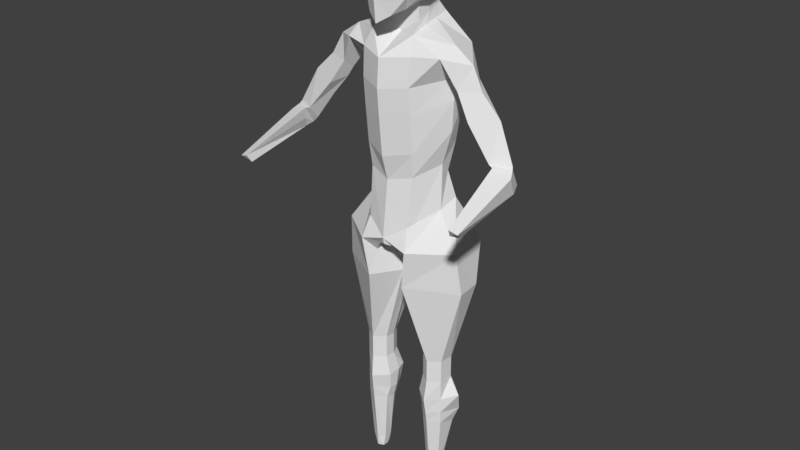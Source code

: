 # Source: tadhasana.blend  (saved by Blender 2.78.0; exported with 4.5.12 LTS)
import bpy
from mathutils import Matrix  # noqa: F401  (used for matrix-valued properties, if any)

bpy.ops.wm.read_factory_settings(use_empty=True)
scene = bpy.context.scene
scene.name = 'Scene'

# ---- collections
col_collection_1 = bpy.data.collections.new('Collection 1'); scene.collection.children.link(col_collection_1)

# ---- world
world_world = bpy.data.worlds.new('World'); scene.world = world_world
world_world.color = (0.05088, 0.05088, 0.05088)
world_world.use_sun_shadow = False
world_world.sun_shadow_jitter_overblur = 0.0
world_world.cycles.sampling_method = 'MANUAL'

# ---- meshes
me_cube_001 = bpy.data.meshes.new('Cube.001')
me_cube_001.from_pydata([(1.001, -1.028, -1.246), (1.0, -1.0, 1.0), (1.058, 1.033, -0.9595), (1.0, 1.0, 1.0), (0.5543, 1.247, -1.123), (0.5246, 1.167, 1.167), (1.167, 1.167, 0.5246), (1.225, 1.225, 0.0), (1.186, 1.18, -0.5033), (1.208, -0.579, -1.339), (1.293, -0.04657, -1.319), (1.232, 0.5178, -1.153), (1.167, 0.5246, 1.167), (1.225, 0.0, 1.225), (1.167, -0.5246, 1.167), (1.167, -1.167, 0.5246), (1.225, -1.225, -0.003438), (1.167, -1.167, -0.6177), (0.5246, -1.475, -1.985), (0.5246, -1.167, 1.167), (0.6725, 0.6247, 1.463), (0.724, 0.0, 1.566), (0.6725, -0.6247, 1.463), (0.8096, 0.5539, -2.205), (0.7235, 0.6264, -1.461), (0.7826, -0.08887, -1.657), (0.6906, -0.7619, -1.85), (0.6247, -1.565, -1.026), (0.6628, -1.6, 0.0), (0.6247, -1.463, 0.6725), (1.466, 0.6248, -0.6706), (1.566, -5.958e-06, -0.7726), (1.463, -0.6247, -0.7659), (1.6, 0.6628, 0.0), (1.732, 0.0, 0.0), (1.6, -0.6628, 0.0), (1.463, 0.6247, 0.6725), (1.566, 0.0, 0.724), (1.463, -0.6247, 0.6725), (0.6479, 1.528, -0.6116), (0.6628, 1.6, 0.0), (0.8687, -0.173, -2.364), (0.6247, 1.463, 0.6725), (0.6404, 1.394, -1.988), (1.186, -1.089, -3.56), (3.365, 0.06908, -3.743), (1.068, -0.7947, -8.818), (0.9311, 2.444, -3.369), (0.9602, 0.1328, -2.611), (0.9983, -0.7089, -2.821), (0.791, 1.645, -2.393), (1.159, -0.908, -7.7), (2.194, 0.35, -6.823), (0.9311, 2.118, -4.468), (0.9377, 1.409, -7.418), (1.713, 0.3851, -8.402), (0.9311, 1.487, -9.707), (1.159, -1.179, -4.817), (2.324, 0.2439, -4.514), (1.159, -1.083, -5.991), (2.324, 0.2653, -5.459), (0.9311, 1.686, -5.761), (1.145, 0.7755, -1.056), (1.084, 0.7623, 1.084), (0.5986, 0.896, 1.315), (0.6389, 0.9369, -1.292), (1.326, 0.9022, -0.5869), (1.412, 0.9438, 0.0), (1.315, 0.896, 0.5986), (0.725, 0.9739, -2.097), (2.265, 1.416, -3.346), (0.8756, 0.889, -2.502), (1.915, 0.9906, -7.465), (1.629, 0.8821, -8.861), (2.239, 1.181, -4.556), (2.239, 0.9756, -5.675), (2.501, 0.1049, -3.151), (2.326, 0.2297, -4.392), (2.323, -0.7181, -3.504), (2.868, 0.1563, -4.07), (2.323, -0.7181, -3.504), (2.868, 0.1563, -4.07), (2.323, -0.7181, -3.504), (2.868, 0.1563, -4.07), (5.253, 0.2818, -7.66), (5.58, -0.268, -7.183), (4.961, -0.7426, -7.262), (4.768, -0.1739, -7.807), (4.744, -0.6647, -7.205), (3.884, -0.007437, -4.707), (2.887, 0.1398, -5.159), (2.636, 0.9409, -4.0), (2.938, -0.358, -4.784), (4.796, -0.04967, -5.597), (4.04, 0.9055, -6.129), (3.159, 0.09296, -5.608), (3.602, -0.538, -5.837), (3.83, -0.05657, -6.48), (3.143, 0.3604, -5.521), (0.9787, -1.094, -11.74), (1.798, 0.2244, -10.4), (1.935, 1.06, -10.06), (0.6931, 1.843, -11.63), (1.012, -1.046, -11.05), (0.906, 2.204, -12.35), (2.2, 2.322, -12.19), (0.6931, 1.843, -11.63), (0.8195, -0.8455, -12.7), (0.2724, 1.44, -12.55), (0.1323, 0.1151, -13.9), (2.202, 1.55, -10.99), (0.4384, 1.939, -12.86), (0.8386, 0.9582, -12.24), (0.8514, 0.3262, -12.46), (0.3355, -1.158, -12.07), (3.017, 1.222, -13.96), (1.159, -1.437, -12.02), (2.909, -0.1531, -12.03), (2.875, 1.626, -12.13), (0.2637, 1.497, -14.25), (0.2872, 0.6886, -14.57), (0.6783, 2.046, -13.79), (1.782, 1.663, -15.16), (1.606, 2.459, -13.44), (0.9115, -1.288, -13.83), (1.585, -0.3296, -17.76), (2.178, 0.6832, -17.76), (1.769, 1.023, -17.76), (1.256, 0.9899, -17.76), (1.081, 0.05484, -17.76), (1.039, 0.5159, -17.76), (3.098, 0.05845, -13.98), (2.124, 0.02945, -17.76), (5.645, -0.3641, -7.309), (5.526, 0.1857, -8.134), (5.059, -0.5996, -7.789), (5.056, -0.1465, -8.087), (5.798, -0.6783, -7.515), (5.209, -0.4607, -8.226), (5.711, -0.3083, -8.295), (5.342, -3.941, -8.532), (5.471, -3.799, -8.755), (5.549, -3.532, -8.966), (5.256, -3.739, -8.87), (5.723, -3.884, -8.648), (2.178, 0.6832, -18.85), (1.769, 1.023, -18.85), (1.256, 0.9899, -18.85), (1.039, 0.5159, -18.85), (1.081, 0.05484, -18.85), (1.585, -0.3296, -18.85), (2.124, 0.02945, -18.85), (1.951, 0.4284, -23.54), (1.707, 0.758, -23.58), (1.434, 0.7526, -23.52), (1.274, 0.5511, -23.6), (1.267, 0.1389, -23.6), (1.588, -0.05244, -23.66), (1.947, 0.1225, -23.62), (0.8472, 0.6739, -19.72), (0.8721, 0.05484, -19.79), (1.815, 1.335, -19.47), (0.9327, 1.092, -19.66), (1.539, -0.4649, -19.86), (2.124, 0.02945, -19.8), (2.672, 0.6521, -19.67), (0.8638, 0.521, -20.55), (1.769, 1.21, -20.68), (1.571, -0.3711, -20.53), (2.402, 1.082, -20.7), (0.9368, 0.1589, -20.58), (1.188, 1.192, -20.63), (2.124, 0.02945, -20.53), (1.039, 0.5212, -21.25), (1.757, 1.038, -21.74), (1.585, -0.2918, -21.1), (2.156, 0.9209, -21.42), (1.081, 0.0785, -21.12), (1.275, 0.9154, -21.52), (2.124, 0.05411, -21.12), (1.841, 0.1503, -24.15), (1.607, -0.01924, -24.15), (1.332, 0.09301, -24.15), (1.321, 0.3833, -24.15), (1.436, 0.6784, -24.15), (1.672, 0.683, -24.2), (1.879, 0.4311, -24.18), (-1.001, -1.028, -1.246), (-1.0, -1.0, 1.0), (-1.058, 1.033, -0.9595), (-1.0, 1.0, 1.0), (-0.5543, 1.247, -1.123), (0.0, 1.313, -1.189), (0.0, 1.225, 1.225), (-0.5246, 1.167, 1.167), (-1.167, 1.167, 0.5246), (-1.225, 1.225, 0.0), (-1.186, 1.18, -0.5033), (-1.208, -0.579, -1.339), (-1.293, -0.04657, -1.319), (-1.232, 0.5178, -1.153), (-1.167, 0.5246, 1.167), (-1.225, 0.0, 1.225), (-1.167, -0.5246, 1.167), (-1.167, -1.167, 0.5246), (-1.225, -1.225, -0.003438), (-1.167, -1.167, -0.6177), (0.0, -1.738, -2.324), (-0.5246, -1.475, -1.985), (-0.5246, -1.167, 1.167), (0.0, -1.277, 1.225), (-0.6725, 0.6247, 1.463), (-0.724, 0.0, 1.566), (-0.6725, -0.6247, 1.463), (0.0, 0.6628, 1.6), (0.0, 0.0, 1.732), (0.0, -0.6628, 1.6), (-0.8096, 0.5539, -2.205), (0.0, -0.08887, -1.79), (0.0, -0.8929, -2.203), (-0.7235, 0.6264, -1.461), (-0.7826, -0.08887, -1.657), (-0.6906, -0.7619, -1.85), (-0.6247, -1.565, -1.026), (0.0, -1.827, -1.434), (-0.6628, -1.6, 0.0), (0.0, -1.732, 0.0), (-0.6247, -1.463, 0.6725), (0.0, -1.566, 0.724), (-1.466, 0.6248, -0.6706), (-1.566, -5.958e-06, -0.7726), (-1.463, -0.6247, -0.7659), (-1.6, 0.6628, 0.0), (-1.732, 0.0, 0.0), (-1.6, -0.6628, 0.0), (-1.463, 0.6247, 0.6725), (-1.566, 0.0, 0.724), (-1.463, -0.6247, 0.6725), (0.0, 1.635, -0.6699), (-0.6479, 1.528, -0.6116), (0.0, 1.732, 0.0), (-0.6628, 1.6, 0.0), (-0.8687, -0.173, -2.364), (0.0, 1.566, 0.724), (-0.6247, 1.463, 0.6725), (-0.6404, 1.394, -1.988), (0.0, 1.478, -2.053), (0.0, -0.173, -2.497), (-1.186, -1.089, -3.56), (-3.365, 0.06908, -3.743), (0.0, -1.598, -3.712), (-1.068, -0.7947, -8.818), (0.0, 2.55, -3.369), (-0.9311, 2.444, -3.369), (-0.9602, 0.1328, -2.611), (0.0, -0.2214, -2.955), (-0.9983, -0.7089, -2.821), (0.0, 1.74, -2.459), (-0.791, 1.645, -2.393), (-1.159, -0.908, -7.7), (0.0, -1.418, -7.931), (-2.194, 0.35, -6.823), (-0.9311, 2.118, -4.468), (-0.9377, 1.409, -7.418), (0.0, 1.407, -7.448), (0.0, -1.094, -9.062), (-1.713, 0.3851, -8.402), (-0.9311, 1.487, -9.707), (0.0, 1.487, -9.495), (-1.159, -1.179, -4.817), (-2.324, 0.2439, -4.514), (0.0, 2.224, -4.468), (0.0, -1.689, -4.97), (-1.159, -1.083, -5.991), (-2.324, 0.2653, -5.459), (0.0, -1.593, -6.143), (-0.9311, 1.686, -5.761), (0.0, 1.791, -5.761), (-1.145, 0.7755, -1.056), (-1.084, 0.7623, 1.084), (-0.5986, 0.896, 1.315), (0.0, 0.9438, 1.412), (-0.6389, 0.9369, -1.292), (-1.326, 0.9022, -0.5869), (-1.412, 0.9438, 0.0), (-1.315, 0.896, 0.5986), (-0.725, 0.9739, -2.097), (-2.265, 1.416, -3.346), (-0.8756, 0.889, -2.502), (-1.915, 0.9906, -7.465), (-1.629, 0.8821, -8.861), (-2.239, 1.181, -4.556), (-2.239, 0.9756, -5.675), (-2.501, 0.1049, -3.151), (-2.326, 0.2297, -4.392), (-2.323, -0.7181, -3.504), (-2.868, 0.1563, -4.07), (-2.323, -0.7181, -3.504), (-2.868, 0.1563, -4.07), (-2.323, -0.7181, -3.504), (-2.868, 0.1563, -4.07), (-5.253, 0.2818, -7.66), (-5.58, -0.268, -7.183), (-4.961, -0.7426, -7.262), (-4.768, -0.1739, -7.807), (-4.744, -0.6647, -7.205), (-3.884, -0.007437, -4.707), (-2.887, 0.1398, -5.159), (-2.636, 0.9409, -4.0), (-2.938, -0.358, -4.784), (-4.796, -0.04967, -5.597), (-4.04, 0.9055, -6.129), (-3.159, 0.09296, -5.608), (-3.602, -0.538, -5.837), (-3.83, -0.05657, -6.48), (-3.143, 0.3604, -5.521), (-0.9787, -1.094, -11.74), (0.0, -1.395, -11.68), (-1.798, 0.2244, -10.4), (-1.935, 1.06, -10.06), (-0.6931, 1.843, -11.63), (0.0, 1.695, -11.67), (-1.012, -1.046, -11.05), (-0.906, 2.204, -12.35), (-2.2, 2.322, -12.19), (-0.6931, 1.843, -11.63), (0.0, 1.695, -11.45), (-0.8195, -0.8455, -12.7), (0.0, -1.354, -11.97), (-0.2724, 1.44, -12.55), (0.0, 0.3317, -11.99), (-0.1323, 0.1151, -13.9), (-2.202, 1.55, -10.99), (0.0, 0.9504, -12.0), (0.0, 1.736, -12.21), (-0.4384, 1.939, -12.86), (-0.8386, 0.9582, -12.24), (-0.8514, 0.3262, -12.46), (-0.3355, -1.158, -12.07), (-3.017, 1.222, -13.96), (-1.159, -1.437, -12.02), (-2.909, -0.1531, -12.03), (-2.875, 1.626, -12.13), (-0.2637, 1.497, -14.25), (-0.2872, 0.6886, -14.57), (-0.6783, 2.046, -13.79), (-1.782, 1.663, -15.16), (-1.606, 2.459, -13.44), (-0.9115, -1.288, -13.83), (-1.585, -0.3296, -17.76), (-2.178, 0.6832, -17.76), (-1.769, 1.023, -17.76), (-1.256, 0.9899, -17.76), (-1.081, 0.05484, -17.76), (-1.039, 0.5159, -17.76), (-3.098, 0.05845, -13.98), (-2.124, 0.02945, -17.76), (-5.645, -0.3641, -7.309), (-5.526, 0.1857, -8.134), (-5.059, -0.5996, -7.789), (-5.056, -0.1465, -8.087), (-5.798, -0.6783, -7.515), (-5.209, -0.4607, -8.226), (-5.711, -0.3083, -8.295), (-5.342, -3.941, -8.532), (-5.471, -3.799, -8.755), (-5.549, -3.532, -8.966), (-5.256, -3.739, -8.87), (-5.723, -3.884, -8.648), (-2.178, 0.6832, -18.85), (-1.769, 1.023, -18.85), (-1.256, 0.9899, -18.85), (-1.039, 0.5159, -18.85), (-1.081, 0.05484, -18.85), (-1.585, -0.3296, -18.85), (-2.124, 0.02945, -18.85), (-1.951, 0.4284, -23.54), (-1.707, 0.758, -23.58), (-1.434, 0.7526, -23.52), (-1.274, 0.5511, -23.6), (-1.267, 0.1389, -23.6), (-1.588, -0.05244, -23.66), (-1.947, 0.1225, -23.62), (-0.8472, 0.6739, -19.72), (-0.8721, 0.05484, -19.79), (-1.815, 1.335, -19.47), (-0.9327, 1.092, -19.66), (-1.539, -0.4649, -19.86), (-2.124, 0.02945, -19.8), (-2.672, 0.6521, -19.67), (-0.8638, 0.521, -20.55), (-1.769, 1.21, -20.68), (-1.571, -0.3711, -20.53), (-2.402, 1.082, -20.7), (-0.9368, 0.1589, -20.58), (-1.188, 1.192, -20.63), (-2.124, 0.02945, -20.53), (-1.039, 0.5212, -21.25), (-1.757, 1.038, -21.74), (-1.585, -0.2918, -21.1), (-2.156, 0.9209, -21.42), (-1.081, 0.0785, -21.12), (-1.275, 0.9154, -21.52), (-2.124, 0.05411, -21.12), (-1.841, 0.1503, -24.15), (-1.607, -0.01924, -24.15), (-1.332, 0.09301, -24.15), (-1.321, 0.3833, -24.15), (-1.436, 0.6784, -24.15), (-1.672, 0.683, -24.2), (-1.879, 0.4311, -24.18)], [(122, 123), (121, 123), (116, 124), (346, 347), (345, 347), (340, 348)], [(42, 5, 3, 6), (38, 14, 1, 15), (26, 9, 0, 18), (14, 22, 19, 1), (22, 216, 210, 19), (63, 64, 20, 12), (12, 20, 21, 13), (13, 21, 22, 14), (64, 281, 214, 20), (20, 214, 215, 21), (21, 215, 216, 22), (219, 26, 18, 207), (257, 50, 47, 252), (49, 255, 250, 44), (218, 25, 26, 219), (65, 62, 11, 24), (24, 11, 10, 25), (25, 10, 9, 26), (0, 17, 27, 18), (18, 27, 224, 207), (17, 16, 28, 27), (27, 28, 226, 224), (16, 15, 29, 28), (28, 29, 228, 226), (15, 1, 19, 29), (29, 19, 210, 228), (9, 32, 17, 0), (32, 35, 16, 17), (35, 38, 15, 16), (62, 66, 30, 11), (11, 30, 31, 10), (10, 31, 32, 9), (66, 67, 33, 30), (30, 33, 34, 31), (31, 34, 35, 32), (67, 68, 36, 33), (33, 36, 37, 34), (34, 37, 38, 35), (68, 63, 12, 36), (36, 12, 13, 37), (37, 13, 14, 38), (4, 39, 8, 2), (39, 40, 7, 8), (40, 42, 6, 7), (192, 238, 39, 4), (238, 240, 40, 39), (240, 243, 42, 40), (243, 193, 5, 42), (192, 4, 43, 246), (25, 218, 247, 41), (24, 25, 41, 23), (65, 24, 23, 69), (48, 49, 44, 78, 76), (71, 48, 76, 70), (277, 61, 54, 264), (75, 60, 52, 72), (69, 23, 48, 71), (23, 41, 49, 48), (41, 247, 255, 49), (246, 43, 50, 257), (51, 260, 265, 46), (52, 51, 46, 55), (60, 59, 51, 52), (59, 275, 260, 51), (268, 56, 102, 321), (56, 73, 101, 102), (72, 52, 55, 73), (264, 54, 56, 268), (44, 250, 272, 57), (93, 96, 88, 85), (70, 77, 58, 74), (252, 47, 53, 271), (57, 272, 275, 59), (58, 57, 59, 60), (74, 58, 60, 75), (271, 53, 61, 277), (53, 74, 75, 61), (47, 70, 74, 53), (54, 72, 73, 56), (73, 55, 100, 101), (43, 69, 71, 50), (61, 75, 72, 54), (50, 71, 70, 47), (4, 65, 69, 43), (6, 3, 63, 68), (7, 6, 68, 67), (8, 7, 67, 66), (2, 8, 66, 62), (4, 2, 62, 65), (5, 193, 281, 64), (3, 5, 64, 63), (78, 79, 81, 80), (70, 76, 45), (96, 95, 97, 87, 88), (76, 78, 45), (77, 78, 44, 57, 58), (94, 93, 85, 84), (80, 81, 83, 82), (95, 94, 97), (84, 85, 133, 134), (87, 84, 134, 136), (88, 87, 136), (77, 70, 91, 90), (70, 45, 89, 91), (78, 77, 90, 92), (45, 78, 92, 89), (90, 91, 98), (91, 89, 93, 94), (92, 90, 95, 96), (89, 92, 96, 93), (97, 94, 84, 87), (94, 95, 98), (98, 95, 90), (98, 91, 94), (100, 99, 103), (321, 102, 106, 326), (55, 46, 99, 100), (46, 265, 317, 99), (105, 110, 118), (102, 101, 106), (99, 317, 103), (103, 317, 328, 114, 107, 116), (117, 116, 107, 109, 124), (326, 106, 104, 334), (110, 104, 106, 101), (330, 114, 328), (333, 112, 113, 330), (107, 108, 109), (107, 113, 108), (113, 112, 111, 108), (112, 104, 111), (114, 330, 113, 107), (104, 112, 333, 334), (101, 100, 117), (100, 103, 116, 117), (117, 131, 115), (105, 104, 110), (117, 118, 110, 101), (118, 117, 115), (109, 108, 119, 120), (119, 111, 104, 121), (108, 111, 119), (119, 121, 122), (115, 122, 121, 104, 123), (126, 115, 131, 132), (131, 124, 125, 132), (109, 129, 125, 124), (120, 130, 129, 109), (120, 119, 128, 130), (119, 122, 127, 128), (122, 115, 126, 127), (131, 117, 124), (118, 115, 105), (105, 123, 104), (123, 105, 115), (129, 130, 148, 149), (85, 88, 133), (138, 139, 142, 143), (140, 86, 135), (144, 139, 137), (137, 86, 140, 144), (88, 136, 138, 135, 86), (136, 134, 139, 138), (134, 133, 137, 139), (133, 88, 86, 137), (141, 140, 143), (144, 140, 141), (143, 142, 141), (141, 142, 144), (138, 140, 135), (143, 140, 138), (139, 144, 142), (177, 173, 155, 156), (128, 127, 146, 147), (125, 129, 149, 150), (130, 128, 147, 148), (127, 126, 145, 146), (132, 125, 150, 151), (126, 132, 151, 145), (155, 154, 184, 183), (178, 174, 153, 154), (179, 175, 157, 158), (175, 177, 156, 157), (173, 178, 154, 155), (174, 176, 152, 153), (176, 179, 158, 152), (145, 151, 164, 165), (146, 145, 165, 161), (148, 147, 162, 159), (150, 149, 160, 163), (151, 150, 163, 164), (147, 146, 161, 162), (149, 148, 159, 160), (165, 164, 172, 169), (161, 165, 169, 167), (159, 162, 171, 166), (163, 160, 170, 168), (164, 163, 168, 172), (162, 161, 167, 171), (160, 159, 166, 170), (169, 172, 179, 176), (167, 169, 176, 174), (166, 171, 178, 173), (168, 170, 177, 175), (172, 168, 175, 179), (171, 167, 174, 178), (170, 166, 173, 177), (153, 152, 186, 185), (157, 156, 182, 181), (158, 157, 181, 180), (154, 153, 185, 184), (156, 155, 183, 182), (152, 158, 180, 186), (185, 186, 180, 181, 182, 183, 184), (244, 195, 190, 194), (237, 204, 188, 203), (222, 208, 187, 198), (203, 188, 209, 213), (213, 209, 210, 216), (279, 201, 211, 280), (201, 202, 212, 211), (202, 203, 213, 212), (280, 211, 214, 281), (211, 212, 215, 214), (212, 213, 216, 215), (219, 207, 208, 222), (257, 252, 253, 258), (256, 248, 250, 255), (218, 219, 222, 221), (282, 220, 200, 278), (220, 221, 199, 200), (221, 222, 198, 199), (187, 208, 223, 206), (208, 207, 224, 223), (206, 223, 225, 205), (223, 224, 226, 225), (205, 225, 227, 204), (225, 226, 228, 227), (204, 227, 209, 188), (227, 228, 210, 209), (198, 187, 206, 231), (231, 206, 205, 234), (234, 205, 204, 237), (278, 200, 229, 283), (200, 199, 230, 229), (199, 198, 231, 230), (283, 229, 232, 284), (229, 230, 233, 232), (230, 231, 234, 233), (284, 232, 235, 285), (232, 233, 236, 235), (233, 234, 237, 236), (285, 235, 201, 279), (235, 236, 202, 201), (236, 237, 203, 202), (191, 189, 197, 239), (239, 197, 196, 241), (241, 196, 195, 244), (192, 191, 239, 238), (238, 239, 241, 240), (240, 241, 244, 243), (243, 244, 194, 193), (192, 246, 245, 191), (221, 242, 247, 218), (220, 217, 242, 221), (282, 286, 217, 220), (254, 293, 295, 248, 256), (288, 287, 293, 254), (277, 264, 263, 276), (292, 289, 261, 274), (286, 288, 254, 217), (217, 254, 256, 242), (242, 256, 255, 247), (246, 257, 258, 245), (259, 251, 265, 260), (261, 266, 251, 259), (274, 261, 259, 273), (273, 259, 260, 275), (268, 321, 320, 267), (267, 320, 319, 290), (289, 290, 266, 261), (264, 268, 267, 263), (248, 269, 272, 250), (310, 302, 305, 313), (287, 291, 270, 294), (252, 271, 262, 253), (269, 273, 275, 272), (270, 274, 273, 269), (291, 292, 274, 270), (271, 277, 276, 262), (262, 276, 292, 291), (253, 262, 291, 287), (263, 267, 290, 289), (290, 319, 318, 266), (245, 258, 288, 286), (276, 263, 289, 292), (258, 253, 287, 288), (191, 245, 286, 282), (195, 285, 279, 190), (196, 284, 285, 195), (197, 283, 284, 196), (189, 278, 283, 197), (191, 282, 278, 189), (194, 280, 281, 193), (190, 279, 280, 194), (295, 297, 298, 296), (287, 249, 293), (313, 305, 304, 314, 312), (293, 249, 295), (294, 270, 269, 248, 295), (311, 301, 302, 310), (297, 299, 300, 298), (312, 314, 311), (301, 358, 357, 302), (304, 360, 358, 301), (305, 360, 304), (294, 307, 308, 287), (287, 308, 306, 249), (295, 309, 307, 294), (249, 306, 309, 295), (307, 315, 308), (308, 311, 310, 306), (309, 313, 312, 307), (306, 310, 313, 309), (314, 304, 301, 311), (311, 315, 312), (315, 307, 312), (315, 311, 308), (318, 322, 316), (321, 326, 325, 320), (266, 318, 316, 251), (251, 316, 317, 265), (324, 342, 332), (320, 325, 319), (316, 322, 317), (322, 340, 327, 338, 328, 317), (341, 348, 331, 327, 340), (326, 334, 323, 325), (332, 319, 325, 323), (330, 328, 338), (333, 330, 337, 336), (327, 331, 329), (327, 329, 337), (337, 329, 335, 336), (336, 335, 323), (338, 327, 337, 330), (323, 334, 333, 336), (319, 341, 318), (318, 341, 340, 322), (341, 339, 355), (324, 332, 323), (341, 319, 332, 342), (342, 339, 341), (331, 344, 343, 329), (343, 345, 323, 335), (329, 343, 335), (343, 346, 345), (339, 347, 323, 345, 346), (350, 356, 355, 339), (355, 356, 349, 348), (331, 348, 349, 353), (344, 331, 353, 354), (344, 354, 352, 343), (343, 352, 351, 346), (346, 351, 350, 339), (355, 348, 341), (342, 324, 339), (324, 323, 347), (347, 339, 324), (353, 373, 372, 354), (302, 357, 305), (362, 367, 366, 363), (364, 359, 303), (368, 361, 363), (361, 368, 364, 303), (305, 303, 359, 362, 360), (360, 362, 363, 358), (358, 363, 361, 357), (357, 361, 303, 305), (365, 367, 364), (368, 365, 364), (367, 365, 366), (365, 368, 366), (362, 359, 364), (367, 362, 364), (363, 366, 368), (401, 380, 379, 397), (352, 371, 370, 351), (349, 374, 373, 353), (354, 372, 371, 352), (351, 370, 369, 350), (356, 375, 374, 349), (350, 369, 375, 356), (379, 407, 408, 378), (402, 378, 377, 398), (403, 382, 381, 399), (399, 381, 380, 401), (397, 379, 378, 402), (398, 377, 376, 400), (400, 376, 382, 403), (369, 389, 388, 375), (370, 385, 389, 369), (372, 383, 386, 371), (374, 387, 384, 373), (375, 388, 387, 374), (371, 386, 385, 370), (373, 384, 383, 372), (389, 393, 396, 388), (385, 391, 393, 389), (383, 390, 395, 386), (387, 392, 394, 384), (388, 396, 392, 387), (386, 395, 391, 385), (384, 394, 390, 383), (393, 400, 403, 396), (391, 398, 400, 393), (390, 397, 402, 395), (392, 399, 401, 394), (396, 403, 399, 392), (395, 402, 398, 391), (394, 401, 397, 390), (377, 409, 410, 376), (381, 405, 406, 380), (382, 404, 405, 381), (378, 408, 409, 377), (380, 406, 407, 379), (376, 410, 404, 382), (409, 408, 407, 406, 405, 404, 410)])
me_cube_001.use_remesh_preserve_volume = False
me_cube_001.use_remesh_preserve_attributes = False
me_cube_001.use_mirror_vertex_groups = False
me_cube_001.update()
arm_armature = bpy.data.armatures.new('Armature')  # bones are not reproduced

# ---- objects
ob_armature = bpy.data.objects.new('Armature', arm_armature)
ob_cube = bpy.data.objects.new('Cube', me_cube_001)

# ---- transforms, parenting, visibility, modifiers, constraints
ob_armature.location = (0.02635, 2.052, -11.88)
ob_armature.rotation_euler = (0.2088, 4.603e-17, 4.824e-18)
ob_armature.scale = (0.6387, 0.6387, 0.6387)
ob_armature.lineart.crease_threshold = 0.0
ob_cube.parent = ob_armature
ob_cube.matrix_parent_inverse = Matrix(((1.566, -1.513e-09, -2.328e-10, -0.04125), (7.553e-18, 1.532, 0.3246, 0.7146), (7.207e-17, -0.3246, 1.532, 18.86), (0.0, 0.0, 0.0, 1.0)))
ob_cube.location = (-9.322e-05, 0.1558, -0.008902)
ob_cube.lineart.crease_threshold = 0.0
_vg = ob_cube.vertex_groups.new(name='tailbone - spine 0')
for _i, _w in zip([102, 320, 321, 326], [0.07401, 0.07175, 0.2294, 0.06608]): _vg.add([_i], _w, 'REPLACE')
_vg = ob_cube.vertex_groups.new(name='spine 1')
for _i, _w in zip([102, 104, 106, 108, 111, 121, 123, 320, 321, 323, 325, 326, 329, 330, 333, 334, 335], [0.09919, 0.07769, 0.1637, 0.007032, 0.03425, 0.001332, 0.0007794, 0.09616, 0.3072, 0.0844, 0.1619, 0.6755, 0.008226, 0.02915, 0.1437, 0.5268, 0.03798]): _vg.add([_i], _w, 'REPLACE')
_vg = ob_cube.vertex_groups.new(name='spine 2')
_vg = ob_cube.vertex_groups.new(name='spine 3')
_vg = ob_cube.vertex_groups.new(name='spine 4')
_vg = ob_cube.vertex_groups.new(name='spine 5')
for _i, _w in zip([55, 56, 73, 100, 101, 102, 110, 266, 267, 268, 289, 290, 318, 319, 320, 321, 332], [0.05504, 0.7582, 0.1503, 0.04618, 0.1575, 0.1039, 0.03562, 0.05665, 0.7451, 0.9309, 0.001495, 0.1516, 0.04899, 0.1581, 0.09934, 0.07947, 0.0376]): _vg.add([_i], _w, 'REPLACE')
_vg = ob_cube.vertex_groups.new(name='spine 6')
for _i, _w in zip([46, 51, 52, 54, 55, 56, 59, 72, 73, 99, 100, 101, 103, 114, 251, 259, 260, 261, 263, 265, 266, 267, 272, 273, 275, 289, 290, 316, 317, 318, 319, 322, 328, 338], [0.5301, 0.2011, 0.05122, 0.02032, 0.2525, 0.04633, 0.05965, 0.08177, 0.3736, 0.08439, 0.06623, 0.06754, 0.06036, 0.01814, 0.5269, 0.2014, 0.2274, 0.05288, 0.02388, 0.5837, 0.2527, 0.04958, 0.01181, 0.06001, 0.07096, 0.08331, 0.3637, 0.08394, 0.07858, 0.06742, 0.06812, 0.06049, 0.04204, 0.01825]): _vg.add([_i], _w, 'REPLACE')
_vg = ob_cube.vertex_groups.new(name='spine 7')
for _i, _w in zip([46, 51, 52, 55, 72, 73, 100, 101, 251, 259, 260, 261, 265, 266, 289, 290, 318, 319], [0.108, 0.05174, 0.06265, 0.3373, 0.0862, 0.1257, 0.034, 0.008178, 0.1063, 0.05144, 0.02655, 0.06263, 0.05903, 0.3277, 0.08584, 0.1248, 0.0343, 0.009222]): _vg.add([_i], _w, 'REPLACE')
_vg = ob_cube.vertex_groups.new(name='spine 8')
_vg = ob_cube.vertex_groups.new(name='spine 9')
for _i, _w in zip([46, 51, 52, 54, 55, 57, 59, 60, 61, 72, 73, 75, 100, 101, 250, 251, 259, 260, 261, 263, 264, 265, 266, 268, 269, 272, 273, 274, 275, 276, 289, 290, 292, 318, 319], [0.1501, 0.4292, 0.2613, 0.7986, 0.1533, 0.05619, 0.1376, 0.07161, 0.0758, 0.5242, 0.1352, 0.07916, 0.005824, 0.002359, 0.003743, 0.1512, 0.4274, 0.458, 0.2639, 0.7863, 0.99, 0.1318, 0.1559, 0.003528, 0.05597, 0.06888, 0.1383, 0.07593, 0.1528, 0.08143, 0.5177, 0.1376, 0.09495, 0.008321, 0.004888]): _vg.add([_i], _w, 'REPLACE')
_vg = ob_cube.vertex_groups.new(name='spine 10')
_vg = ob_cube.vertex_groups.new(name='spine 11')
for _i, _w in zip([51, 52, 55, 59, 60, 72, 75, 259, 260, 261, 266, 273, 274, 289, 292], [0.05798, 0.2384, 0.01205, 0.01087, 0.06519, 0.07878, 0.05021, 0.05745, 0.01018, 0.2343, 0.01289, 0.01109, 0.06592, 0.07904, 0.05851]): _vg.add([_i], _w, 'REPLACE')
_vg = ob_cube.vertex_groups.new(name='spine 12')
for _i, _w in zip([44, 46, 51, 52, 57, 58, 59, 60, 72, 74, 75, 248, 250, 251, 259, 260, 261, 269, 272, 273, 274, 275, 292], [0.03754, 0.002595, 0.09337, 0.07483, 0.1412, 0.01247, 0.3532, 0.1247, 0.0138, 0.006517, 0.1849, 0.01493, 0.06589, 0.001833, 0.08744, 0.08832, 0.02965, 0.1344, 0.1694, 0.3398, 0.07098, 0.376, 0.008218]): _vg.add([_i], _w, 'REPLACE')
_vg = ob_cube.vertex_groups.new(name='spine 13')
for _i, _w in zip([52, 53, 54, 57, 58, 59, 60, 61, 72, 74, 75, 250, 261, 262, 263, 269, 271, 272, 273, 274, 275, 276, 277, 289, 291, 292], [0.08129, 0.06134, 0.06381, 0.0571, 0.01575, 0.05201, 0.1124, 0.7375, 0.05916, 0.04901, 0.3087, 0.05556, 0.05146, 0.06298, 0.06279, 0.05203, 0.003712, 0.1667, 0.03417, 0.06601, 0.06242, 0.7047, 0.9832, 0.04201, 0.01692, 0.1738]): _vg.add([_i], _w, 'REPLACE')
_vg = ob_cube.vertex_groups.new(name='spine 14')
_vg = ob_cube.vertex_groups.new(name='spine 15')
for _i, _w in zip([53, 252, 253, 262, 271], [0.1004, 0.06288, 0.002048, 0.1075, 0.8741]): _vg.add([_i], _w, 'REPLACE')
_vg = ob_cube.vertex_groups.new(name='spine 16')
for _i, _w in zip([47, 252, 253], [0.1035, 0.7106, 0.1106]): _vg.add([_i], _w, 'REPLACE')
_vg = ob_cube.vertex_groups.new(name='spine 17')
_vg = ob_cube.vertex_groups.new(name='spine 18')
for _i, _w in zip([23, 24, 25, 26, 41, 43, 44, 47, 48, 49, 50, 65, 69, 71, 217, 218, 219, 220, 221, 222, 242, 245, 246, 247, 248, 250, 252, 253, 254, 255, 256, 257, 258, 282, 286, 287, 288], [0.1573, 0.04703, 0.04307, 0.002397, 0.1106, 0.1608, 0.04146, 0.08253, 0.1899, 0.1088, 0.6799, 0.01927, 0.1958, 0.5127, 0.1587, 0.05168, 0.001033, 0.05101, 0.04387, 0.002743, 0.109, 0.1688, 0.06623, 0.1164, 0.01933, 0.05407, 0.06707, 0.08621, 0.1853, 0.2567, 0.102, 0.9191, 0.6592, 0.02578, 0.2005, 0.008924, 0.4983]): _vg.add([_i], _w, 'REPLACE')
_vg = ob_cube.vertex_groups.new(name='spine 19')
for _i, _w in zip([23, 41, 48, 49, 71, 217, 242, 254, 255, 256, 288], [0.05969, 0.03582, 0.1293, 0.05521, 0.01656, 0.0599, 0.03401, 0.1273, 0.004357, 0.05209, 0.01803]): _vg.add([_i], _w, 'REPLACE')
_vg = ob_cube.vertex_groups.new(name='spine 20')
for _i, _w in zip([0, 2, 4, 9, 10, 11, 17, 18, 23, 24, 25, 26, 27, 30, 31, 32, 41, 43, 44, 48, 49, 50, 62, 65, 66, 69, 71, 187, 189, 191, 198, 199, 200, 206, 207, 208, 217, 218, 219, 220, 221, 222, 223, 224, 229, 230, 231, 242, 245, 246, 247, 248, 250, 254, 255, 256, 257, 258, 278, 282, 283, 286, 288], [0.0365, 0.03558, 0.05483, 0.05635, 0.06648, 0.06317, 0.001983, 0.04779, 0.4422, 0.1396, 0.1342, 0.07362, 0.004645, 0.01299, 0.02167, 0.01624, 0.3248, 0.6751, 0.04729, 0.217, 0.1217, 0.1402, 0.05637, 0.1056, 0.002647, 0.5628, 0.2081, 0.03673, 0.04134, 0.05977, 0.05655, 0.067, 0.06472, 0.002446, 0.04511, 0.04771, 0.4296, 0.1375, 0.07018, 0.1407, 0.1332, 0.07345, 0.004788, 0.0163, 0.01582, 0.02334, 0.01711, 0.3168, 0.6508, 0.8951, 0.2943, 0.02465, 0.04617, 0.2123, 0.1776, 0.1156, 0.04486, 0.1453, 0.05863, 0.1091, 0.005969, 0.542, 0.2077]): _vg.add([_i], _w, 'REPLACE')
_vg = ob_cube.vertex_groups.new(name='spine 21')
for _i, _w in zip([41, 49, 218, 242, 247, 255, 256], [0.0238, 0.008714, 0.05795, 0.02318, 0.1873, 0.08901, 0.005817]): _vg.add([_i], _w, 'REPLACE')
_vg = ob_cube.vertex_groups.new(name='Bone.023')
_vg = ob_cube.vertex_groups.new(name='Bone.024')
_vg = ob_cube.vertex_groups.new(name='Bone.025')
for _i, _w in zip([0, 1, 2, 4, 6, 7, 8, 9, 10, 11, 12, 13, 14, 15, 16, 17, 18, 19, 21, 22, 23, 24, 25, 26, 27, 28, 29, 30, 31, 32, 33, 34, 35, 36, 37, 38, 39, 40, 41, 43, 48, 49, 62, 63, 65, 66, 67, 68, 69, 71, 187, 188, 189, 190, 191, 192, 195, 196, 197, 198, 199, 200, 201, 202, 203, 204, 205, 206, 207, 208, 209, 210, 212, 213, 215, 216, 217, 218, 219, 220, 221, 222, 223, 224, 225, 226, 227, 228, 229, 230, 231, 232, 233, 234, 235, 236, 237, 238, 239, 240, 241, 242, 245, 246, 247, 254, 255, 256, 278, 279, 282, 283, 284, 285, 286, 288], [0.2059, 0.05664, 0.1123, 0.1817, 0.004372, 0.01986, 0.05324, 0.1866, 0.1777, 0.1576, 0.00729, 0.02025, 0.03833, 0.07415, 0.1006, 0.1483, 0.3446, 0.0561, 0.0116, 0.03173, 0.09822, 0.3369, 0.3154, 0.2516, 0.2787, 0.1212, 0.07806, 0.08363, 0.107, 0.1256, 0.0465, 0.06267, 0.07906, 0.01785, 0.03673, 0.05627, 0.04458, 0.001632, 0.09284, 0.03116, 0.05769, 0.03035, 0.1257, 0.002418, 0.1766, 0.06915, 0.03275, 0.0106, 0.05964, 0.00866, 0.2061, 0.05713, 0.1213, 0.0005764, 0.2011, 0.922, 0.007967, 0.02581, 0.05824, 0.1868, 0.1783, 0.1598, 0.009089, 0.02174, 0.03956, 0.07475, 0.1013, 0.149, 0.3668, 0.3447, 0.05633, 0.05684, 0.0124, 0.03236, 0.008622, 0.02907, 0.09895, 0.1825, 0.2671, 0.3324, 0.3118, 0.2509, 0.2787, 0.3561, 0.1215, 0.1295, 0.07834, 0.07936, 0.08713, 0.1089, 0.1267, 0.05069, 0.06435, 0.08017, 0.02083, 0.03903, 0.05712, 0.1016, 0.05469, 0.01079, 0.007231, 0.09219, 0.04184, 0.0001639, 0.06215, 0.0574, 0.0364, 0.02627, 0.1312, 0.00438, 0.1875, 0.07375, 0.03833, 0.01391, 0.0636, 0.01254]): _vg.add([_i], _w, 'REPLACE')
_vg = ob_cube.vertex_groups.new(name='Bone.026')
for _i, _w in zip([0, 1, 2, 3, 4, 5, 6, 7, 8, 9, 10, 11, 12, 13, 14, 15, 16, 17, 18, 19, 20, 21, 22, 23, 24, 25, 26, 27, 28, 29, 30, 31, 32, 33, 34, 35, 36, 37, 38, 39, 40, 41, 42, 43, 48, 62, 63, 64, 65, 66, 67, 68, 69, 71, 187, 188, 189, 190, 191, 192, 194, 195, 196, 197, 198, 199, 200, 201, 202, 203, 204, 205, 206, 207, 208, 209, 210, 211, 212, 213, 214, 215, 216, 217, 218, 219, 220, 221, 222, 223, 224, 225, 226, 227, 228, 229, 230, 231, 232, 233, 234, 235, 236, 237, 238, 239, 240, 241, 242, 244, 245, 247, 254, 255, 278, 279, 280, 282, 283, 284, 285, 286, 288], [0.242, 0.05507, 0.2561, 0.01299, 0.5861, 0.002735, 0.02914, 0.05734, 0.09977, 0.1749, 0.1397, 0.1533, 0.0165, 0.02489, 0.03914, 0.07147, 0.09719, 0.1471, 0.2182, 0.05347, 0.005888, 0.01503, 0.03127, 0.05525, 0.2457, 0.1622, 0.2637, 0.2366, 0.1101, 0.07264, 0.1065, 0.1035, 0.121, 0.06192, 0.06625, 0.07822, 0.03307, 0.04305, 0.05634, 0.136, 0.05117, 0.05254, 0.01193, 0.06181, 0.009653, 0.2073, 0.01418, 0.003563, 0.5091, 0.112, 0.06052, 0.03075, 0.07088, 0.00271, 0.2416, 0.05528, 0.2442, 0.01377, 0.5432, 0.01581, 0.003177, 0.03024, 0.05796, 0.09956, 0.1747, 0.139, 0.1506, 0.0172, 0.02551, 0.03967, 0.07172, 0.09743, 0.1472, 0.2097, 0.218, 0.05358, 0.05369, 0.006293, 0.01539, 0.03156, 0.002013, 0.01132, 0.02803, 0.05655, 0.3093, 0.2391, 0.2366, 0.1613, 0.2634, 0.2365, 0.2116, 0.1102, 0.1148, 0.07277, 0.07288, 0.1055, 0.1034, 0.1212, 0.06226, 0.06663, 0.07858, 0.034, 0.04386, 0.05668, 0.008725, 0.1346, 0.004483, 0.05179, 0.05308, 0.01269, 0.06282, 0.08337, 0.01081, 0.04027, 0.2003, 0.01491, 0.003987, 0.4774, 0.1106, 0.06094, 0.03175, 0.07173, 0.005073]): _vg.add([_i], _w, 'REPLACE')
_vg = ob_cube.vertex_groups.new(name='Bone.027')
for _i, _w in zip([0, 1, 2, 3, 4, 5, 6, 7, 8, 9, 10, 11, 12, 13, 14, 15, 16, 17, 18, 19, 20, 21, 22, 23, 24, 25, 26, 27, 28, 29, 30, 31, 32, 33, 34, 35, 36, 37, 38, 39, 40, 41, 42, 48, 49, 62, 63, 64, 65, 66, 67, 68, 69, 187, 188, 189, 190, 191, 192, 193, 194, 195, 196, 197, 198, 199, 200, 201, 202, 203, 204, 205, 206, 207, 208, 209, 210, 211, 212, 213, 214, 215, 216, 217, 218, 219, 220, 221, 222, 223, 224, 225, 226, 227, 228, 229, 230, 231, 232, 233, 234, 235, 236, 237, 238, 239, 240, 241, 242, 243, 244, 245, 247, 254, 255, 256, 278, 279, 280, 281, 282, 283, 284, 285, 286], [0.4539, 0.8664, 0.5646, 0.9322, 0.1593, 0.9437, 0.9186, 0.8874, 0.8139, 0.5131, 0.5412, 0.5747, 0.9242, 0.9113, 0.8925, 0.8261, 0.7642, 0.6468, 0.3221, 0.8703, 0.9367, 0.9234, 0.9023, 0.05525, 0.1811, 0.2171, 0.3124, 0.4221, 0.7321, 0.8233, 0.7527, 0.7168, 0.6819, 0.8604, 0.8348, 0.8038, 0.9063, 0.8882, 0.8621, 0.7957, 0.9118, 0.06358, 0.9389, 0.01842, 0.008736, 0.5729, 0.9287, 0.941, 0.1586, 0.7735, 0.8731, 0.9128, 0.02517, 0.4529, 0.8653, 0.5615, 0.9301, 0.174, 0.0008796, 0.9473, 0.9425, 0.9151, 0.8819, 0.8058, 0.5111, 0.538, 0.5704, 0.9223, 0.9096, 0.8911, 0.8247, 0.7625, 0.6451, 0.311, 0.3219, 0.8698, 0.8697, 0.9357, 0.9226, 0.9016, 0.9409, 0.9278, 0.9062, 0.05792, 0.1586, 0.3246, 0.1879, 0.2187, 0.3123, 0.4217, 0.355, 0.7313, 0.7195, 0.8226, 0.8225, 0.7467, 0.7124, 0.679, 0.8556, 0.8311, 0.8011, 0.9032, 0.8857, 0.8602, 0.8626, 0.7862, 0.9358, 0.9069, 0.06416, 0.9475, 0.9367, 0.0003136, 0.05054, 0.02009, 0.01705, 0.006224, 0.5687, 0.9267, 0.9399, 0.9449, 0.1702, 0.7667, 0.8679, 0.9095, 0.03293]): _vg.add([_i], _w, 'REPLACE')
_vg = ob_cube.vertex_groups.new(name='L medial collar')
for _i, _w in zip([25, 41, 44, 47, 48, 49, 50, 51, 52, 53, 57, 58, 59, 60, 61, 70, 71, 72, 74, 75, 77, 78, 247, 248, 250, 252, 255, 256, 269, 271, 272, 273, 275], [0.01082, 0.1048, 0.3316, 0.6818, 0.09544, 0.2597, 0.07358, 0.007497, 0.0688, 0.7357, 0.3097, 0.08069, 0.1375, 0.2301, 0.09253, 0.01267, 0.023, 0.005728, 0.09149, 0.08365, 0.05731, 0.03618, 0.02913, 0.003543, 0.1252, 0.06855, 0.0696, 0.000255, 0.02512, 0.0192, 0.1143, 0.002792, 0.06299]): _vg.add([_i], _w, 'REPLACE')
_vg = ob_cube.vertex_groups.new(name='L distal collar')
for _i, _w in zip([23, 41, 44, 45, 47, 48, 49, 50, 52, 53, 57, 58, 59, 60, 69, 70, 71, 74, 75, 76, 77, 78, 80, 82, 91, 92, 250, 255, 272], [0.03875, 0.05137, 0.1221, 0.1074, 0.05538, 0.09455, 0.09607, 0.02618, 0.0438, 0.05454, 0.07162, 0.1368, 0.02605, 0.1026, 0.003498, 0.7463, 0.0789, 0.6566, 0.1536, 0.4758, 0.1204, 0.3959, 0.5, 0.5, 0.1058, 0.02184, 0.03489, 0.003323, 0.008405]): _vg.add([_i], _w, 'REPLACE')
_vg = ob_cube.vertex_groups.new(name='L humerus')
for _i, _w in zip([23, 41, 44, 45, 48, 49, 52, 57, 58, 59, 60, 70, 71, 74, 75, 76, 77, 78, 79, 80, 81, 82, 83, 84, 85, 86, 87, 88, 89, 90, 91, 92, 93, 94, 95, 96, 97, 98, 133, 134, 135, 136, 137, 139, 250, 255, 272, 275], [0.01944, 0.05475, 0.167, 0.8799, 0.08955, 0.1141, 0.06629, 0.1553, 0.6591, 0.06825, 0.233, 0.174, 0.02339, 0.1271, 0.09238, 0.4933, 0.7349, 0.5005, 1.0, 0.5, 1.0, 0.5, 1.0, 0.9818, 0.7615, 0.2401, 0.7813, 0.7673, 1.031, 0.985, 0.8754, 0.9519, 0.9959, 0.9977, 1.011, 0.9841, 0.967, 0.997, 0.3778, 0.4659, 0.02647, 0.2273, 0.05302, 0.03477, 0.06203, 0.01472, 0.05698, 0.01249]): _vg.add([_i], _w, 'REPLACE')
_vg = ob_cube.vertex_groups.new(name='L radius-ulna')
for _i, _w in zip([85, 86, 87, 88, 97, 133, 134, 135, 136, 137, 138, 139, 140, 141, 142, 143, 144], [0.2389, 0.7601, 0.2188, 0.2333, 0.01548, 0.6225, 0.5341, 0.9618, 0.7727, 0.947, 0.9828, 0.9576, 0.9992, 0.9997, 0.9996, 0.9994, 0.9999]): _vg.add([_i], _w, 'REPLACE')
_vg = ob_cube.vertex_groups.new(name='medial collar R')
for _i, _w in zip([44, 49, 57, 59, 221, 242, 247, 248, 250, 252, 253, 254, 255, 256, 258, 259, 261, 262, 269, 270, 271, 272, 273, 274, 275, 276, 287, 288, 289, 291, 292, 294, 295], [0.05876, 0.02518, 0.05075, 0.01279, 0.001471, 0.08632, 0.02647, 0.1265, 0.2228, 0.06618, 0.6589, 0.07892, 0.07119, 0.2083, 0.07622, 0.006561, 0.07263, 0.7168, 0.269, 0.06815, 0.01734, 0.1394, 0.1293, 0.2327, 0.06862, 0.09832, 0.02578, 0.0199, 0.01085, 0.09903, 0.1015, 0.03554, 0.01295]): _vg.add([_i], _w, 'REPLACE')
_vg = ob_cube.vertex_groups.new(name='distal collar R')
for _i, _w in zip([44, 217, 221, 242, 247, 248, 249, 250, 253, 254, 255, 256, 258, 259, 261, 262, 269, 270, 272, 273, 274, 275, 276, 286, 287, 288, 289, 291, 292, 293, 294, 295, 308, 309], [0.007136, 0.05134, 0.001721, 0.08179, 0.009083, 0.3307, 0.1388, 0.1046, 0.05734, 0.1219, 0.05004, 0.17, 0.0323, 0.0001176, 0.09675, 0.05811, 0.1286, 0.1471, 0.05685, 0.07131, 0.1736, 0.01653, 0.05379, 0.007533, 0.714, 0.086, 0.03989, 0.6531, 0.3643, 0.485, 0.1236, 0.5729, 0.1516, 0.04813]): _vg.add([_i], _w, 'REPLACE')
_vg = ob_cube.vertex_groups.new(name='humerus R')
for _i, _w in zip([44, 57, 217, 242, 247, 248, 249, 250, 254, 255, 256, 261, 269, 270, 272, 273, 274, 275, 287, 288, 289, 291, 292, 293, 294, 295, 296, 297, 298, 299, 300, 301, 302, 303, 304, 305, 306, 307, 308, 309, 310, 311, 312, 313, 314, 315, 357, 358, 360, 361, 363], [0.005238, 0.002182, 0.02641, 0.07035, 0.00241, 0.2928, 0.8439, 0.09971, 0.1026, 0.04033, 0.1517, 0.07703, 0.1904, 0.6997, 0.0734, 0.08267, 0.2556, 0.02831, 0.1907, 0.03443, 0.00926, 0.1506, 0.1212, 0.4796, 0.7791, 0.3352, 1.0, 1.0, 1.0, 1.0, 1.0, 0.9264, 0.1958, 0.1734, 0.2105, 0.6997, 1.014, 0.9967, 0.8216, 0.9413, 0.9729, 0.9944, 1.012, 0.9789, 0.964, 0.9981, 0.1082, 0.4492, 0.08342, 0.006107, 0.04658]): _vg.add([_i], _w, 'REPLACE')
_vg = ob_cube.vertex_groups.new(name='radius-ulna R')
for _i, _w in zip([301, 302, 303, 304, 305, 310, 314, 357, 358, 359, 360, 361, 362, 363, 364, 365, 366, 367, 368], [0.07365, 0.8047, 0.8267, 0.7896, 0.3008, 0.03112, 0.02197, 0.8921, 0.5508, 0.9913, 0.9166, 0.972, 0.9871, 0.9517, 0.9997, 0.9999, 0.9994, 0.9999, 1.0]): _vg.add([_i], _w, 'REPLACE')
_vg = ob_cube.vertex_groups.new(name='L spine-to-hip')
for _i, _w in zip([46, 51, 55, 56, 72, 73, 99, 100, 101, 102, 103, 104, 105, 106, 107, 108, 109, 110, 111, 112, 113, 114, 115, 116, 117, 118, 119, 120, 121, 123, 124, 131, 265, 316, 317, 320, 321, 322, 325, 326, 327, 328, 330, 333, 334, 337, 338, 340], [0.0859, 0.01608, 0.1013, 0.1239, 0.01583, 0.1481, 0.58, 0.6828, 0.6509, 0.6429, 0.5949, 0.6459, 0.6783, 0.661, 0.3254, 0.5461, 0.07712, 0.7736, 0.4721, 0.7968, 0.7148, 0.3627, 0.06056, 0.5948, 0.4919, 0.5208, 0.08299, 0.04507, 0.2318, 0.2907, 0.09145, 0.04591, 0.05292, 0.1065, 0.2482, 0.05594, 0.1776, 0.07525, 0.009617, 0.1007, 0.03548, 0.2606, 0.1907, 0.1696, 0.1383, 0.00804, 0.1682, 0.05038]): _vg.add([_i], _w, 'REPLACE')
_vg = ob_cube.vertex_groups.new(name='L femur')
for _i, _w in zip([99, 100, 101, 103, 104, 105, 106, 107, 108, 109, 110, 111, 112, 113, 114, 115, 116, 117, 118, 119, 120, 121, 122, 123, 124, 125, 126, 127, 128, 129, 130, 131, 132, 145, 146, 147, 148, 149, 150, 151, 316, 317, 328, 330, 334, 338], [0.08422, 0.07012, 0.01542, 0.1337, 0.2401, 0.2812, 0.1027, 0.5503, 0.373, 0.9034, 0.1162, 0.4513, 0.08231, 0.1672, 0.194, 0.9353, 0.2566, 0.4923, 0.4609, 0.9023, 0.9381, 0.7273, 0.9856, 0.6697, 0.8805, 0.9618, 0.985, 0.9835, 0.968, 0.9512, 0.9557, 0.9475, 0.9638, 0.03772, 0.02958, 0.06611, 0.08999, 0.1086, 0.117, 0.08852, 0.01385, 0.07366, 0.1178, 0.04679, 0.02429, 0.06676]): _vg.add([_i], _w, 'REPLACE')
_vg = ob_cube.vertex_groups.new(name='L tibia-fibia')
for _i, _w in zip([125, 128, 129, 130, 132, 145, 146, 147, 148, 149, 150, 151, 152, 153, 154, 155, 156, 157, 158, 159, 160, 161, 162, 163, 164, 165, 166, 167, 168, 169, 170, 171, 172, 173, 174, 175, 176, 177, 178, 179, 180, 181, 182, 183, 184, 185, 186], [0.02273, 0.01189, 0.04486, 0.03608, 0.02042, 0.9561, 0.9602, 0.9338, 0.9099, 0.8912, 0.8828, 0.9114, 1.0, 1.0, 1.0, 1.0, 1.0, 1.0, 1.0, 0.9859, 0.9816, 0.9919, 0.988, 0.9811, 0.9889, 0.9929, 0.9969, 0.9993, 0.9952, 0.999, 0.9964, 0.9982, 0.9979, 0.9995, 1.0, 0.9992, 0.9999, 0.9993, 0.9999, 0.9996, 1.0, 1.0, 1.0, 1.0, 1.0, 1.0, 1.0]): _vg.add([_i], _w, 'REPLACE')
_vg = ob_cube.vertex_groups.new(name='R spine-to-hip')
for _i, _w in zip([46, 99, 100, 102, 103, 104, 106, 107, 108, 111, 112, 113, 114, 116, 251, 259, 260, 265, 266, 267, 289, 290, 316, 317, 318, 319, 320, 321, 322, 323, 324, 325, 326, 327, 328, 329, 330, 331, 332, 333, 334, 335, 336, 337, 338, 339, 340, 341, 342, 343, 344, 345, 347, 348, 355], [0.01211, 0.2179, 0.03098, 0.0615, 0.1532, 0.0005624, 0.02285, 0.0946, 0.04422, 0.006611, 0.09054, 0.09605, 0.3306, 0.1018, 0.0995, 0.02706, 0.01316, 0.08508, 0.1001, 0.132, 0.01755, 0.152, 0.6899, 0.5089, 0.6953, 0.6511, 0.6583, 0.1889, 0.67, 0.6699, 0.6731, 0.681, 0.1186, 0.3796, 0.4458, 0.5821, 0.6682, 0.07751, 0.7706, 0.6395, 0.2463, 0.4907, 0.8791, 0.7907, 0.5249, 0.0627, 0.6444, 0.4943, 0.52, 0.06559, 0.03206, 0.1743, 0.2227, 0.09983, 0.0527]): _vg.add([_i], _w, 'REPLACE')
_vg = ob_cube.vertex_groups.new(name='R femur')
for _i, _w in zip([99, 114, 316, 317, 318, 319, 322, 323, 324, 325, 327, 328, 329, 330, 331, 332, 334, 335, 336, 337, 338, 339, 340, 341, 342, 343, 344, 345, 346, 347, 348, 349, 350, 351, 352, 353, 354, 355, 356, 369, 370, 371, 372, 373, 374, 375], [0.01406, 0.06652, 0.08457, 0.07373, 0.07218, 0.01954, 0.1347, 0.2137, 0.2886, 0.09111, 0.5483, 0.1178, 0.3688, 0.04325, 0.912, 0.1189, 0.01615, 0.4463, 0.07039, 0.1595, 0.1938, 0.9338, 0.2578, 0.4918, 0.4623, 0.9295, 0.9518, 0.8008, 0.9737, 0.7529, 0.8833, 0.9656, 0.9702, 0.9756, 0.976, 0.966, 0.9751, 0.9433, 0.9569, 0.08467, 0.06445, 0.04922, 0.03999, 0.07157, 0.1047, 0.1047]): _vg.add([_i], _w, 'REPLACE')
_vg = ob_cube.vertex_groups.new(name='R tibia-fibia')
for _i, _w in zip([349, 350, 353, 356, 369, 370, 371, 372, 373, 374, 375, 376, 377, 378, 379, 380, 381, 382, 383, 384, 385, 386, 387, 388, 389, 390, 391, 392, 393, 394, 395, 396, 397, 398, 399, 400, 401, 402, 403, 404, 405, 406, 407, 408, 409, 410], [0.01556, 0.008705, 0.0166, 0.03375, 0.9153, 0.9355, 0.9504, 0.955, 0.9284, 0.8951, 0.8952, 1.0, 1.0, 1.0, 1.0, 1.0, 1.0, 1.0, 0.9947, 0.9912, 0.9863, 0.9934, 0.9847, 0.9838, 0.9831, 0.9991, 0.9986, 0.9962, 0.9973, 0.9987, 0.999, 0.9965, 0.9999, 0.9999, 0.9994, 0.9997, 0.9998, 0.9999, 0.9994, 1.0, 1.0, 1.0, 1.0, 1.0, 1.0, 1.0]): _vg.add([_i], _w, 'REPLACE')
_m = ob_cube.modifiers.new('Armature', 'ARMATURE')
_m.object = ob_armature

# ---- collection membership
col_collection_1.objects.link(ob_armature)
col_collection_1.objects.link(ob_cube)

# ---- scene / render settings (as saved in the file)
scene.frame_start = 1; scene.frame_end = 250; scene.frame_set(1)
scene.render.engine = 'BLENDER_EEVEE_NEXT'
scene.render.resolution_percentage = 50
scene.render.dither_intensity = 0.0
scene.cycles.use_denoising = False
scene.cycles.samples = 128
scene.cycles.sampling_pattern = 'TABULATED_SOBOL'
scene.cycles.light_sampling_threshold = 0.0
scene.cycles.use_adaptive_sampling = False
scene.cycles.use_light_tree = False
scene.cycles.blur_glossy = 0.0
scene.cycles.sample_clamp_indirect = 0.0
scene.view_settings.view_transform = 'Standard'
bpy.context.view_layer.update()

# ---- added for rendering (the .blend has no active camera and no usable light): camera, sun
cam_auto = bpy.data.cameras.new('AutoCamera')
cam_auto.lens = 50.0
cam_auto.sensor_width = 36.0
cam_auto.clip_end = 1000.0
ob_auto_camera = bpy.data.objects.new('AutoCamera', cam_auto)
scene.collection.objects.link(ob_auto_camera)
ob_auto_camera.location = (27.057, -32.5942, 10.127)
ob_auto_camera.rotation_euler = (1.09748, -7.21219e-08, 0.694738)
scene.camera = ob_auto_camera
light_auto_sun = bpy.data.lights.new('AutoSun', 'SUN')
light_auto_sun.energy = 3.0
light_auto_sun.angle = 0.0523599
ob_auto_sun = bpy.data.objects.new('AutoSun', light_auto_sun)
scene.collection.objects.link(ob_auto_sun)
ob_auto_sun.rotation_euler = (0.872665, 0.174533, 0.523599)
bpy.context.view_layer.update()

